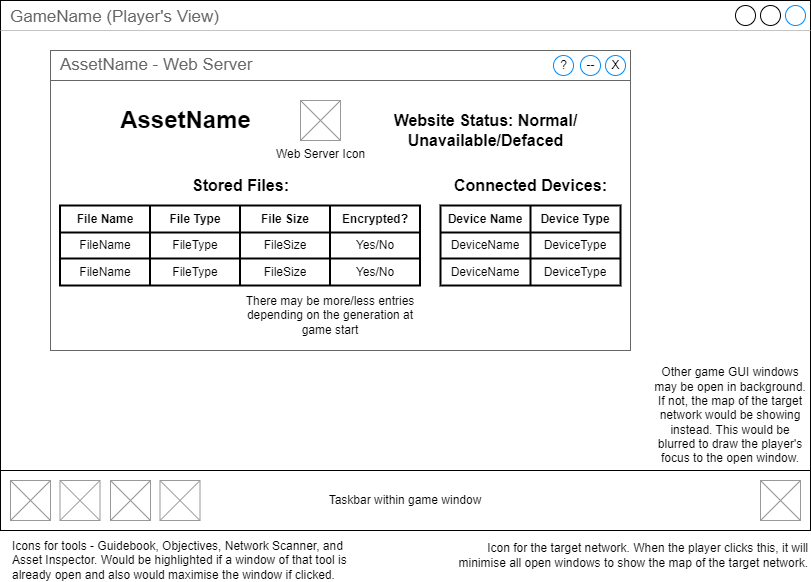

The diagram above was exported from draw.io. Its source (the exported page's mxGraphModel, read from the mxfile embedded in the PNG):
<mxGraphModel dx="1393" dy="766" grid="1" gridSize="10" guides="1" tooltips="1" connect="1" arrows="1" fold="1" page="1" pageScale="1" pageWidth="827" pageHeight="1169" math="0" shadow="0">
  <root>
    <mxCell id="0" />
    <mxCell id="1" parent="0" />
    <mxCell id="9cI7IluqmeDsU4u_DPtT-1" value="" style="group" parent="1" connectable="0" vertex="1">
      <mxGeometry x="10" y="10" width="810" height="540" as="geometry" />
    </mxCell>
    <mxCell id="9cI7IluqmeDsU4u_DPtT-2" value="GameName (Player's View)" style="strokeWidth=1;shadow=0;dashed=0;align=center;html=1;shape=mxgraph.mockup.containers.window;align=left;verticalAlign=top;spacingLeft=8;strokeColor2=#008cff;strokeColor3=#c4c4c4;fontColor=#666666;mainText=;fontSize=17;labelBackgroundColor=none;" parent="9cI7IluqmeDsU4u_DPtT-1" vertex="1">
      <mxGeometry width="810" height="530" as="geometry" />
    </mxCell>
    <mxCell id="9cI7IluqmeDsU4u_DPtT-3" value="" style="strokeWidth=1;shadow=0;dashed=0;align=center;html=1;shape=mxgraph.mockup.containers.rrect;rSize=0;strokeColor=#666666;fontColor=#666666;fontSize=17;verticalAlign=top;whiteSpace=wrap;fillColor=#ffffff;spacingTop=32;container=0;" parent="9cI7IluqmeDsU4u_DPtT-1" vertex="1">
      <mxGeometry x="50" y="50" width="580" height="300" as="geometry" />
    </mxCell>
    <mxCell id="9cI7IluqmeDsU4u_DPtT-4" value="Other game GUI windows may be open in background. If not, the map of the target network would be showing instead. This would be blurred to draw the player's focus to the open window." style="text;html=1;strokeColor=none;fillColor=none;align=center;verticalAlign=middle;whiteSpace=wrap;rounded=0;" parent="9cI7IluqmeDsU4u_DPtT-1" vertex="1">
      <mxGeometry x="650" y="400" width="160" height="30" as="geometry" />
    </mxCell>
    <mxCell id="9cI7IluqmeDsU4u_DPtT-5" value="Taskbar within game window" style="rounded=0;whiteSpace=wrap;html=1;" parent="9cI7IluqmeDsU4u_DPtT-1" vertex="1">
      <mxGeometry y="470" width="810" height="60" as="geometry" />
    </mxCell>
    <mxCell id="9cI7IluqmeDsU4u_DPtT-6" value="" style="verticalLabelPosition=bottom;shadow=0;dashed=0;align=center;html=1;verticalAlign=top;strokeWidth=1;shape=mxgraph.mockup.graphics.simpleIcon;strokeColor=#999999;" parent="9cI7IluqmeDsU4u_DPtT-1" vertex="1">
      <mxGeometry x="10" y="480" width="40" height="40" as="geometry" />
    </mxCell>
    <mxCell id="9cI7IluqmeDsU4u_DPtT-7" value="" style="verticalLabelPosition=bottom;shadow=0;dashed=0;align=center;html=1;verticalAlign=top;strokeWidth=1;shape=mxgraph.mockup.graphics.simpleIcon;strokeColor=#999999;" parent="9cI7IluqmeDsU4u_DPtT-1" vertex="1">
      <mxGeometry x="59.5" y="480" width="40" height="40" as="geometry" />
    </mxCell>
    <mxCell id="9cI7IluqmeDsU4u_DPtT-8" value="" style="verticalLabelPosition=bottom;shadow=0;dashed=0;align=center;html=1;verticalAlign=top;strokeWidth=1;shape=mxgraph.mockup.graphics.simpleIcon;strokeColor=#999999;" parent="9cI7IluqmeDsU4u_DPtT-1" vertex="1">
      <mxGeometry x="110" y="480" width="40" height="40" as="geometry" />
    </mxCell>
    <mxCell id="9cI7IluqmeDsU4u_DPtT-9" value="" style="verticalLabelPosition=bottom;shadow=0;dashed=0;align=center;html=1;verticalAlign=top;strokeWidth=1;shape=mxgraph.mockup.graphics.simpleIcon;strokeColor=#999999;" parent="9cI7IluqmeDsU4u_DPtT-1" vertex="1">
      <mxGeometry x="159.5" y="480" width="40" height="40" as="geometry" />
    </mxCell>
    <mxCell id="9cI7IluqmeDsU4u_DPtT-10" value="" style="verticalLabelPosition=bottom;shadow=0;dashed=0;align=center;html=1;verticalAlign=top;strokeWidth=1;shape=mxgraph.mockup.graphics.simpleIcon;strokeColor=#999999;" parent="9cI7IluqmeDsU4u_DPtT-1" vertex="1">
      <mxGeometry x="760" y="480" width="40" height="40" as="geometry" />
    </mxCell>
    <mxCell id="9cI7IluqmeDsU4u_DPtT-11" value="" style="group" parent="9cI7IluqmeDsU4u_DPtT-1" connectable="0" vertex="1">
      <mxGeometry x="50" y="50" width="580" height="30" as="geometry" />
    </mxCell>
    <mxCell id="9cI7IluqmeDsU4u_DPtT-12" value="AssetName - Web Server" style="strokeWidth=1;shadow=0;dashed=0;align=center;html=1;shape=mxgraph.mockup.containers.rrect;rSize=0;fontSize=17;fontColor=#666666;strokeColor=#666666;align=left;spacingLeft=8;fillColor=#ffffff;resizeWidth=1;" parent="9cI7IluqmeDsU4u_DPtT-11" vertex="1">
      <mxGeometry width="580" height="30" as="geometry" />
    </mxCell>
    <mxCell id="9cI7IluqmeDsU4u_DPtT-13" value="X" style="shape=ellipse;strokeColor=#008cff;resizable=0;fillColor=none;html=1;" parent="9cI7IluqmeDsU4u_DPtT-12" vertex="1">
      <mxGeometry x="1" y="0.5" width="20" height="20" relative="1" as="geometry">
        <mxPoint x="-25" y="-10" as="offset" />
      </mxGeometry>
    </mxCell>
    <mxCell id="9cI7IluqmeDsU4u_DPtT-14" value="--" style="shape=ellipse;strokeColor=#008cff;resizable=0;fillColor=none;html=1;" parent="9cI7IluqmeDsU4u_DPtT-11" vertex="1">
      <mxGeometry x="529.9974248921878" y="5" width="20" height="20" as="geometry" />
    </mxCell>
    <mxCell id="9cI7IluqmeDsU4u_DPtT-16" value="AssetName" style="text;strokeColor=none;fillColor=none;html=1;fontSize=24;fontStyle=1;verticalAlign=middle;align=center;" parent="9cI7IluqmeDsU4u_DPtT-1" vertex="1">
      <mxGeometry x="150" y="100" width="70" height="40" as="geometry" />
    </mxCell>
    <mxCell id="9cI7IluqmeDsU4u_DPtT-17" value="Web Server Icon" style="verticalLabelPosition=bottom;shadow=0;dashed=0;align=center;html=1;verticalAlign=top;strokeWidth=1;shape=mxgraph.mockup.graphics.simpleIcon;strokeColor=#999999;" parent="9cI7IluqmeDsU4u_DPtT-1" vertex="1">
      <mxGeometry x="300" y="100" width="40" height="40" as="geometry" />
    </mxCell>
    <mxCell id="9cI7IluqmeDsU4u_DPtT-18" value="Connected Devices:" style="text;strokeColor=none;fillColor=none;html=1;fontSize=16;fontStyle=1;verticalAlign=middle;align=center;" parent="9cI7IluqmeDsU4u_DPtT-1" vertex="1">
      <mxGeometry x="495" y="165" width="70" height="40" as="geometry" />
    </mxCell>
    <mxCell id="9cI7IluqmeDsU4u_DPtT-19" value="Stored Files:" style="text;strokeColor=none;fillColor=none;html=1;fontSize=16;fontStyle=1;verticalAlign=middle;align=center;" parent="9cI7IluqmeDsU4u_DPtT-1" vertex="1">
      <mxGeometry x="204.5" y="165" width="70" height="40" as="geometry" />
    </mxCell>
    <mxCell id="9cI7IluqmeDsU4u_DPtT-20" value="" style="shape=table;html=1;whiteSpace=wrap;startSize=0;container=1;collapsible=0;childLayout=tableLayout;strokeWidth=2;" parent="9cI7IluqmeDsU4u_DPtT-1" vertex="1">
      <mxGeometry x="440" y="205" width="180" height="80" as="geometry" />
    </mxCell>
    <mxCell id="9cI7IluqmeDsU4u_DPtT-21" value="" style="shape=tableRow;horizontal=0;startSize=0;swimlaneHead=0;swimlaneBody=0;top=0;left=0;bottom=0;right=0;collapsible=0;dropTarget=0;fillColor=none;points=[[0,0.5],[1,0.5]];portConstraint=eastwest;" parent="9cI7IluqmeDsU4u_DPtT-20" vertex="1">
      <mxGeometry width="180" height="27" as="geometry" />
    </mxCell>
    <mxCell id="9cI7IluqmeDsU4u_DPtT-22" value="Device Name" style="shape=partialRectangle;html=1;whiteSpace=wrap;connectable=0;fillColor=none;top=0;left=0;bottom=0;right=0;overflow=hidden;fontStyle=1" parent="9cI7IluqmeDsU4u_DPtT-21" vertex="1">
      <mxGeometry width="90" height="27" as="geometry">
        <mxRectangle width="90" height="27" as="alternateBounds" />
      </mxGeometry>
    </mxCell>
    <mxCell id="9cI7IluqmeDsU4u_DPtT-23" value="Device Type" style="shape=partialRectangle;html=1;whiteSpace=wrap;connectable=0;fillColor=none;top=0;left=0;bottom=0;right=0;overflow=hidden;fontStyle=1" parent="9cI7IluqmeDsU4u_DPtT-21" vertex="1">
      <mxGeometry x="90" width="90" height="27" as="geometry">
        <mxRectangle width="90" height="27" as="alternateBounds" />
      </mxGeometry>
    </mxCell>
    <mxCell id="9cI7IluqmeDsU4u_DPtT-24" value="" style="shape=tableRow;horizontal=0;startSize=0;swimlaneHead=0;swimlaneBody=0;top=0;left=0;bottom=0;right=0;collapsible=0;dropTarget=0;fillColor=none;points=[[0,0.5],[1,0.5]];portConstraint=eastwest;" parent="9cI7IluqmeDsU4u_DPtT-20" vertex="1">
      <mxGeometry y="27" width="180" height="26" as="geometry" />
    </mxCell>
    <mxCell id="9cI7IluqmeDsU4u_DPtT-25" value="DeviceName" style="shape=partialRectangle;html=1;whiteSpace=wrap;connectable=0;fillColor=none;top=0;left=0;bottom=0;right=0;overflow=hidden;" parent="9cI7IluqmeDsU4u_DPtT-24" vertex="1">
      <mxGeometry width="90" height="26" as="geometry">
        <mxRectangle width="90" height="26" as="alternateBounds" />
      </mxGeometry>
    </mxCell>
    <mxCell id="9cI7IluqmeDsU4u_DPtT-26" value="DeviceType" style="shape=partialRectangle;html=1;whiteSpace=wrap;connectable=0;fillColor=none;top=0;left=0;bottom=0;right=0;overflow=hidden;" parent="9cI7IluqmeDsU4u_DPtT-24" vertex="1">
      <mxGeometry x="90" width="90" height="26" as="geometry">
        <mxRectangle width="90" height="26" as="alternateBounds" />
      </mxGeometry>
    </mxCell>
    <mxCell id="9cI7IluqmeDsU4u_DPtT-27" value="" style="shape=tableRow;horizontal=0;startSize=0;swimlaneHead=0;swimlaneBody=0;top=0;left=0;bottom=0;right=0;collapsible=0;dropTarget=0;fillColor=none;points=[[0,0.5],[1,0.5]];portConstraint=eastwest;" parent="9cI7IluqmeDsU4u_DPtT-20" vertex="1">
      <mxGeometry y="53" width="180" height="27" as="geometry" />
    </mxCell>
    <mxCell id="9cI7IluqmeDsU4u_DPtT-28" value="DeviceName" style="shape=partialRectangle;html=1;whiteSpace=wrap;connectable=0;fillColor=none;top=0;left=0;bottom=0;right=0;overflow=hidden;" parent="9cI7IluqmeDsU4u_DPtT-27" vertex="1">
      <mxGeometry width="90" height="27" as="geometry">
        <mxRectangle width="90" height="27" as="alternateBounds" />
      </mxGeometry>
    </mxCell>
    <mxCell id="9cI7IluqmeDsU4u_DPtT-29" value="DeviceType" style="shape=partialRectangle;html=1;whiteSpace=wrap;connectable=0;fillColor=none;top=0;left=0;bottom=0;right=0;overflow=hidden;" parent="9cI7IluqmeDsU4u_DPtT-27" vertex="1">
      <mxGeometry x="90" width="90" height="27" as="geometry">
        <mxRectangle width="90" height="27" as="alternateBounds" />
      </mxGeometry>
    </mxCell>
    <mxCell id="9cI7IluqmeDsU4u_DPtT-30" value="" style="shape=table;html=1;whiteSpace=wrap;startSize=0;container=1;collapsible=0;childLayout=tableLayout;strokeWidth=2;" parent="9cI7IluqmeDsU4u_DPtT-1" vertex="1">
      <mxGeometry x="59.5" y="205" width="360" height="80" as="geometry" />
    </mxCell>
    <mxCell id="9cI7IluqmeDsU4u_DPtT-31" value="" style="shape=tableRow;horizontal=0;startSize=0;swimlaneHead=0;swimlaneBody=0;top=0;left=0;bottom=0;right=0;collapsible=0;dropTarget=0;fillColor=none;points=[[0,0.5],[1,0.5]];portConstraint=eastwest;" parent="9cI7IluqmeDsU4u_DPtT-30" vertex="1">
      <mxGeometry width="360" height="27" as="geometry" />
    </mxCell>
    <mxCell id="9cI7IluqmeDsU4u_DPtT-32" value="File Name" style="shape=partialRectangle;html=1;whiteSpace=wrap;connectable=0;fillColor=none;top=0;left=0;bottom=0;right=0;overflow=hidden;fontStyle=1" parent="9cI7IluqmeDsU4u_DPtT-31" vertex="1">
      <mxGeometry width="90" height="27" as="geometry">
        <mxRectangle width="90" height="27" as="alternateBounds" />
      </mxGeometry>
    </mxCell>
    <mxCell id="9cI7IluqmeDsU4u_DPtT-33" value="File Type" style="shape=partialRectangle;html=1;whiteSpace=wrap;connectable=0;fillColor=none;top=0;left=0;bottom=0;right=0;overflow=hidden;fontStyle=1" parent="9cI7IluqmeDsU4u_DPtT-31" vertex="1">
      <mxGeometry x="90" width="90" height="27" as="geometry">
        <mxRectangle width="90" height="27" as="alternateBounds" />
      </mxGeometry>
    </mxCell>
    <mxCell id="9cI7IluqmeDsU4u_DPtT-34" value="File Size" style="shape=partialRectangle;html=1;whiteSpace=wrap;connectable=0;fillColor=none;top=0;left=0;bottom=0;right=0;overflow=hidden;fontStyle=1" parent="9cI7IluqmeDsU4u_DPtT-31" vertex="1">
      <mxGeometry x="180" width="90" height="27" as="geometry">
        <mxRectangle width="90" height="27" as="alternateBounds" />
      </mxGeometry>
    </mxCell>
    <mxCell id="91Ro3ARfHV8JsXOz_v3r-1" value="Encrypted?" style="shape=partialRectangle;html=1;whiteSpace=wrap;connectable=0;fillColor=none;top=0;left=0;bottom=0;right=0;overflow=hidden;fontStyle=1" parent="9cI7IluqmeDsU4u_DPtT-31" vertex="1">
      <mxGeometry x="270" width="90" height="27" as="geometry">
        <mxRectangle width="90" height="27" as="alternateBounds" />
      </mxGeometry>
    </mxCell>
    <mxCell id="9cI7IluqmeDsU4u_DPtT-35" value="" style="shape=tableRow;horizontal=0;startSize=0;swimlaneHead=0;swimlaneBody=0;top=0;left=0;bottom=0;right=0;collapsible=0;dropTarget=0;fillColor=none;points=[[0,0.5],[1,0.5]];portConstraint=eastwest;" parent="9cI7IluqmeDsU4u_DPtT-30" vertex="1">
      <mxGeometry y="27" width="360" height="26" as="geometry" />
    </mxCell>
    <mxCell id="9cI7IluqmeDsU4u_DPtT-36" value="FileName" style="shape=partialRectangle;html=1;whiteSpace=wrap;connectable=0;fillColor=none;top=0;left=0;bottom=0;right=0;overflow=hidden;" parent="9cI7IluqmeDsU4u_DPtT-35" vertex="1">
      <mxGeometry width="90" height="26" as="geometry">
        <mxRectangle width="90" height="26" as="alternateBounds" />
      </mxGeometry>
    </mxCell>
    <mxCell id="9cI7IluqmeDsU4u_DPtT-37" value="FileType" style="shape=partialRectangle;html=1;whiteSpace=wrap;connectable=0;fillColor=none;top=0;left=0;bottom=0;right=0;overflow=hidden;" parent="9cI7IluqmeDsU4u_DPtT-35" vertex="1">
      <mxGeometry x="90" width="90" height="26" as="geometry">
        <mxRectangle width="90" height="26" as="alternateBounds" />
      </mxGeometry>
    </mxCell>
    <mxCell id="9cI7IluqmeDsU4u_DPtT-38" value="FileSize" style="shape=partialRectangle;html=1;whiteSpace=wrap;connectable=0;fillColor=none;top=0;left=0;bottom=0;right=0;overflow=hidden;" parent="9cI7IluqmeDsU4u_DPtT-35" vertex="1">
      <mxGeometry x="180" width="90" height="26" as="geometry">
        <mxRectangle width="90" height="26" as="alternateBounds" />
      </mxGeometry>
    </mxCell>
    <mxCell id="91Ro3ARfHV8JsXOz_v3r-2" value="Yes/No" style="shape=partialRectangle;html=1;whiteSpace=wrap;connectable=0;fillColor=none;top=0;left=0;bottom=0;right=0;overflow=hidden;" parent="9cI7IluqmeDsU4u_DPtT-35" vertex="1">
      <mxGeometry x="270" width="90" height="26" as="geometry">
        <mxRectangle width="90" height="26" as="alternateBounds" />
      </mxGeometry>
    </mxCell>
    <mxCell id="9cI7IluqmeDsU4u_DPtT-39" value="" style="shape=tableRow;horizontal=0;startSize=0;swimlaneHead=0;swimlaneBody=0;top=0;left=0;bottom=0;right=0;collapsible=0;dropTarget=0;fillColor=none;points=[[0,0.5],[1,0.5]];portConstraint=eastwest;" parent="9cI7IluqmeDsU4u_DPtT-30" vertex="1">
      <mxGeometry y="53" width="360" height="27" as="geometry" />
    </mxCell>
    <mxCell id="9cI7IluqmeDsU4u_DPtT-40" value="FileName" style="shape=partialRectangle;html=1;whiteSpace=wrap;connectable=0;fillColor=none;top=0;left=0;bottom=0;right=0;overflow=hidden;" parent="9cI7IluqmeDsU4u_DPtT-39" vertex="1">
      <mxGeometry width="90" height="27" as="geometry">
        <mxRectangle width="90" height="27" as="alternateBounds" />
      </mxGeometry>
    </mxCell>
    <mxCell id="9cI7IluqmeDsU4u_DPtT-41" value="FileType" style="shape=partialRectangle;html=1;whiteSpace=wrap;connectable=0;fillColor=none;top=0;left=0;bottom=0;right=0;overflow=hidden;" parent="9cI7IluqmeDsU4u_DPtT-39" vertex="1">
      <mxGeometry x="90" width="90" height="27" as="geometry">
        <mxRectangle width="90" height="27" as="alternateBounds" />
      </mxGeometry>
    </mxCell>
    <mxCell id="9cI7IluqmeDsU4u_DPtT-42" value="FileSize" style="shape=partialRectangle;html=1;whiteSpace=wrap;connectable=0;fillColor=none;top=0;left=0;bottom=0;right=0;overflow=hidden;" parent="9cI7IluqmeDsU4u_DPtT-39" vertex="1">
      <mxGeometry x="180" width="90" height="27" as="geometry">
        <mxRectangle width="90" height="27" as="alternateBounds" />
      </mxGeometry>
    </mxCell>
    <mxCell id="91Ro3ARfHV8JsXOz_v3r-3" value="Yes/No" style="shape=partialRectangle;html=1;whiteSpace=wrap;connectable=0;fillColor=none;top=0;left=0;bottom=0;right=0;overflow=hidden;" parent="9cI7IluqmeDsU4u_DPtT-39" vertex="1">
      <mxGeometry x="270" width="90" height="27" as="geometry">
        <mxRectangle width="90" height="27" as="alternateBounds" />
      </mxGeometry>
    </mxCell>
    <mxCell id="9cI7IluqmeDsU4u_DPtT-43" value="There may be more/less entries depending on the generation at game start" style="text;html=1;strokeColor=none;fillColor=none;align=center;verticalAlign=middle;whiteSpace=wrap;rounded=0;" parent="9cI7IluqmeDsU4u_DPtT-1" vertex="1">
      <mxGeometry x="240" y="300" width="180" height="30" as="geometry" />
    </mxCell>
    <mxCell id="91Ro3ARfHV8JsXOz_v3r-4" value="Website Status: Normal/&lt;br&gt;Unavailable/Defaced" style="text;strokeColor=none;fillColor=none;html=1;fontSize=16;fontStyle=1;verticalAlign=middle;align=center;" parent="9cI7IluqmeDsU4u_DPtT-1" vertex="1">
      <mxGeometry x="450" y="110" width="70" height="40" as="geometry" />
    </mxCell>
    <mxCell id="9cI7IluqmeDsU4u_DPtT-44" value="Icons for tools - Guidebook, Objectives, Network Scanner, and Asset Inspector. Would be highlighted if a window of that tool is already open and also would maximise the window if clicked." style="text;html=1;strokeColor=none;fillColor=none;align=left;verticalAlign=middle;whiteSpace=wrap;rounded=0;" parent="1" vertex="1">
      <mxGeometry x="20" y="555" width="360" height="30" as="geometry" />
    </mxCell>
    <mxCell id="9cI7IluqmeDsU4u_DPtT-45" value="Icon for the target network. When the player clicks this, it will minimise all open windows to show the map of the target network." style="text;html=1;strokeColor=none;fillColor=none;align=right;verticalAlign=middle;whiteSpace=wrap;rounded=0;" parent="1" vertex="1">
      <mxGeometry x="460" y="550" width="360" height="30" as="geometry" />
    </mxCell>
    <mxCell id="9cI7IluqmeDsU4u_DPtT-15" value="?" style="shape=ellipse;strokeColor=#008cff;resizable=0;fillColor=none;html=1;" parent="1" vertex="1">
      <mxGeometry x="563.0005442176871" y="65" width="20" height="20" as="geometry" />
    </mxCell>
  </root>
</mxGraphModel>